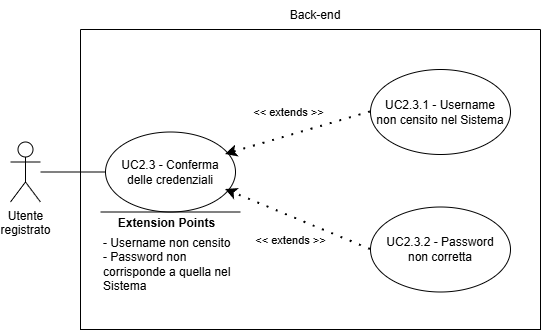

The diagram above was exported from draw.io. Its source (the exported page's mxGraphModel, read from the mxfile embedded in the PNG):
<mxGraphModel dx="1878" dy="844" grid="1" gridSize="10" guides="1" tooltips="1" connect="1" arrows="1" fold="1" page="1" pageScale="1" pageWidth="827" pageHeight="1169" math="0" shadow="0">
  <root>
    <mxCell id="0" />
    <mxCell id="1" parent="0" />
    <mxCell id="_rhjOmhj9qkal5ieOYzh-1" parent="1" style="shape=umlActor;verticalLabelPosition=bottom;verticalAlign=top;html=1;outlineConnect=0;align=center;" value="Utente&lt;div&gt;registrato&lt;/div&gt;" vertex="1">
      <mxGeometry height="60" width="30" x="160" y="282.5" as="geometry" />
    </mxCell>
    <mxCell id="_rhjOmhj9qkal5ieOYzh-4" parent="1" style="swimlane;startSize=0;" value="" vertex="1">
      <mxGeometry height="300" width="460" x="230" y="170" as="geometry">
        <mxRectangle height="40" width="50" x="310" y="350" as="alternateBounds" />
      </mxGeometry>
    </mxCell>
    <mxCell id="_rhjOmhj9qkal5ieOYzh-6" parent="_rhjOmhj9qkal5ieOYzh-4" style="ellipse;whiteSpace=wrap;html=1;" value="" vertex="1">
      <mxGeometry height="80" width="130" x="25" y="102.5" as="geometry" />
    </mxCell>
    <mxCell id="_rhjOmhj9qkal5ieOYzh-7" parent="_rhjOmhj9qkal5ieOYzh-4" style="ellipse;whiteSpace=wrap;html=1;" value="" vertex="1">
      <mxGeometry height="85" width="140" x="290" y="40" as="geometry" />
    </mxCell>
    <mxCell id="_rhjOmhj9qkal5ieOYzh-9" edge="1" parent="_rhjOmhj9qkal5ieOYzh-4" style="endArrow=none;html=1;rounded=0;" value="">
      <mxGeometry height="50" relative="1" width="50" as="geometry">
        <Array as="points" />
        <mxPoint x="20" y="182.5" as="sourcePoint" />
        <mxPoint x="160" y="182.5" as="targetPoint" />
      </mxGeometry>
    </mxCell>
    <mxCell id="_rhjOmhj9qkal5ieOYzh-10" connectable="0" parent="_rhjOmhj9qkal5ieOYzh-9" style="edgeLabel;html=1;align=center;verticalAlign=middle;resizable=0;points=[];" value="&lt;b&gt;&lt;font style=&quot;font-size: 12px;&quot;&gt;Extension Points&lt;/font&gt;&lt;/b&gt;" vertex="1">
      <mxGeometry relative="1" x="0.6462" as="geometry">
        <mxPoint x="-50" y="11" as="offset" />
      </mxGeometry>
    </mxCell>
    <mxCell id="_rhjOmhj9qkal5ieOYzh-11" parent="_rhjOmhj9qkal5ieOYzh-4" style="text;html=1;align=left;verticalAlign=middle;whiteSpace=wrap;rounded=0;" value="&lt;font style=&quot;font-size: 12px;&quot;&gt;- Username non censito&lt;/font&gt;&lt;div&gt;&lt;font style=&quot;font-size: 12px;&quot;&gt;- Password non corrisponde a quella nel Sistema&lt;/font&gt;&lt;/div&gt;" vertex="1">
      <mxGeometry height="30" width="137.5" x="21.25" y="220" as="geometry" />
    </mxCell>
    <mxCell id="_rhjOmhj9qkal5ieOYzh-12" parent="_rhjOmhj9qkal5ieOYzh-4" style="text;html=1;align=center;verticalAlign=middle;whiteSpace=wrap;rounded=0;" value="&lt;div style=&quot;&quot;&gt;&lt;span style=&quot;background-color: transparent; color: light-dark(rgb(0, 0, 0), rgb(255, 255, 255));&quot;&gt;UC2.3 - Conferma delle credenziali&lt;/span&gt;&lt;/div&gt;" vertex="1">
      <mxGeometry height="70" width="110" x="35" y="107.5" as="geometry" />
    </mxCell>
    <mxCell id="_rhjOmhj9qkal5ieOYzh-13" parent="_rhjOmhj9qkal5ieOYzh-4" style="text;html=1;align=center;verticalAlign=middle;whiteSpace=wrap;rounded=0;" value="UC2.3.1 - Username non censito nel Sistema" vertex="1">
      <mxGeometry height="70" width="130" x="295" y="47.5" as="geometry" />
    </mxCell>
    <mxCell id="_rhjOmhj9qkal5ieOYzh-17" edge="1" parent="_rhjOmhj9qkal5ieOYzh-4" source="_rhjOmhj9qkal5ieOYzh-7" style="endArrow=classic;startArrow=none;endFill=1;startFill=0;html=1;verticalAlign=bottom;dashed=1;labelBackgroundColor=none;rounded=0;dashPattern=1 4;curved=0;endSize=6;strokeWidth=2;exitX=0;exitY=0.5;exitDx=0;exitDy=0;entryX=1;entryY=0.25;entryDx=0;entryDy=0;" target="_rhjOmhj9qkal5ieOYzh-12" value="&amp;lt;&amp;lt; extends &amp;gt;&amp;gt;">
      <mxGeometry relative="1" width="160" x="0.078" y="-14" as="geometry">
        <mxPoint as="offset" />
        <Array as="points" />
        <mxPoint x="-45" y="517.5" as="sourcePoint" />
        <mxPoint x="185" y="517.5" as="targetPoint" />
      </mxGeometry>
    </mxCell>
    <mxCell id="2J4QfGnNUJtGZPAASo3V-1" parent="_rhjOmhj9qkal5ieOYzh-4" style="ellipse;whiteSpace=wrap;html=1;" value="" vertex="1">
      <mxGeometry height="85" width="140" x="290" y="177.5" as="geometry" />
    </mxCell>
    <mxCell id="2J4QfGnNUJtGZPAASo3V-2" parent="_rhjOmhj9qkal5ieOYzh-4" style="text;html=1;align=center;verticalAlign=middle;whiteSpace=wrap;rounded=0;" value="UC2.3.2 - Password non corretta" vertex="1">
      <mxGeometry height="70" width="130" x="295" y="185" as="geometry" />
    </mxCell>
    <mxCell id="2J4QfGnNUJtGZPAASo3V-3" edge="1" parent="_rhjOmhj9qkal5ieOYzh-4" source="2J4QfGnNUJtGZPAASo3V-1" style="endArrow=classic;startArrow=none;endFill=1;startFill=0;html=1;verticalAlign=bottom;dashed=1;labelBackgroundColor=none;rounded=0;dashPattern=1 4;curved=0;endSize=6;strokeWidth=2;exitX=0;exitY=0.5;exitDx=0;exitDy=0;entryX=1;entryY=0.75;entryDx=0;entryDy=0;" target="_rhjOmhj9qkal5ieOYzh-12" value="&amp;lt;&amp;lt; extends &amp;gt;&amp;gt;">
      <mxGeometry relative="1" width="160" x="-0.0579" y="31" as="geometry">
        <mxPoint as="offset" />
        <Array as="points" />
        <mxPoint x="390" y="330" as="sourcePoint" />
        <mxPoint x="240" y="355" as="targetPoint" />
      </mxGeometry>
    </mxCell>
    <mxCell id="_rhjOmhj9qkal5ieOYzh-5" parent="1" style="text;html=1;align=center;verticalAlign=middle;whiteSpace=wrap;rounded=0;" value="Back-end" vertex="1">
      <mxGeometry height="30" width="60" x="435" y="141" as="geometry" />
    </mxCell>
    <mxCell id="_rhjOmhj9qkal5ieOYzh-8" edge="1" parent="1" source="_rhjOmhj9qkal5ieOYzh-1" style="endArrow=none;html=1;rounded=0;entryX=0;entryY=0.5;entryDx=0;entryDy=0;" target="_rhjOmhj9qkal5ieOYzh-6" value="">
      <mxGeometry height="50" relative="1" width="50" as="geometry">
        <mxPoint x="390" y="460" as="sourcePoint" />
        <mxPoint x="440" y="410" as="targetPoint" />
      </mxGeometry>
    </mxCell>
  </root>
</mxGraphModel>